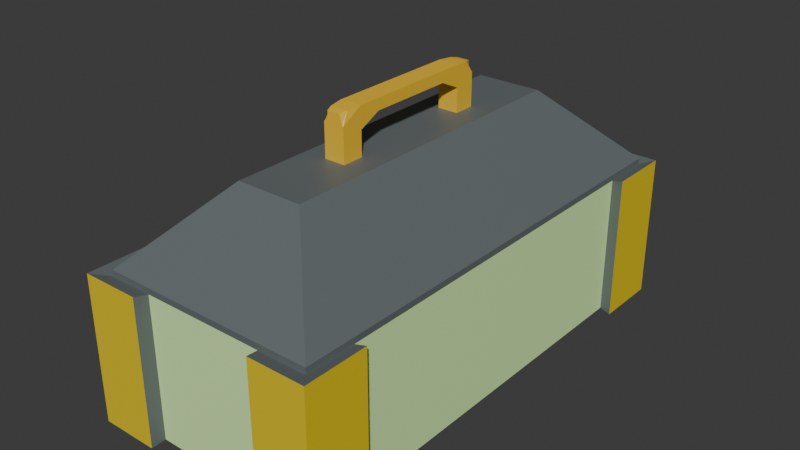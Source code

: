 # Source: kepala_kotak.blend  (saved by Blender 5.0.118; exported with 4.5.12 LTS)
import bpy
from mathutils import Matrix  # noqa: F401  (used for matrix-valued properties, if any)

bpy.ops.wm.read_factory_settings(use_empty=True)
scene = bpy.context.scene
scene.name = 'Scene'

# ---- collections
col_collection = bpy.data.collections.new('Collection'); scene.collection.children.link(col_collection)
col_collection_2 = bpy.data.collections.new('Collection 2'); scene.collection.children.link(col_collection_2)

# ---- materials (node trees are filled in below, after node groups)
mat_material_001 = bpy.data.materials.new('Material.001')
mat_material_001.use_backface_culling_lightprobe_volume = False
mat_material_002 = bpy.data.materials.new('Material.002')
mat_material_002.use_backface_culling_lightprobe_volume = False
mat_material_003 = bpy.data.materials.new('Material.003')
mat_material_003.use_backface_culling_lightprobe_volume = False
mat_gagang = bpy.data.materials.new('gagang')
mat_gagang.use_backface_culling_lightprobe_volume = False

# ---- material node trees
mat_material_001.use_nodes = True; mat_material_001.node_tree.nodes.clear()
_N = mat_material_001.node_tree.nodes; _L = mat_material_001.node_tree.links
n0 = _N.new('ShaderNodeBsdfPrincipled'); n0.name = 'Principled BSDF'; n0.location = (-200, 100)
n0.inputs[0].default_value = (0.1306, 0.1516, 0.1542, 1.0)
n1 = _N.new('ShaderNodeOutputMaterial'); n1.name = 'Material Output'; n1.location = (200, 100)
_L.new(n0.outputs[0], n1.inputs[0])
n1.is_active_output = True
mat_material_002.use_nodes = True; mat_material_002.node_tree.nodes.clear()
_N = mat_material_002.node_tree.nodes; _L = mat_material_002.node_tree.links
n0 = _N.new('ShaderNodeBsdfPrincipled'); n0.name = 'Principled BSDF'; n0.location = (-200, 100)
n0.inputs[0].default_value = (0.699, 1.0, 0.436, 1.0)
n1 = _N.new('ShaderNodeOutputMaterial'); n1.name = 'Material Output'; n1.location = (200, 100)
_L.new(n0.outputs[0], n1.inputs[0])
n1.is_active_output = True
mat_material_003.use_nodes = True; mat_material_003.node_tree.nodes.clear()
_N = mat_material_003.node_tree.nodes; _L = mat_material_003.node_tree.links
n0 = _N.new('ShaderNodeBsdfPrincipled'); n0.name = 'Principled BSDF'; n0.location = (-200, 100)
n0.inputs[0].default_value = (0.8001, 0.5982, 0.009945, 1.0)
n1 = _N.new('ShaderNodeOutputMaterial'); n1.name = 'Material Output'; n1.location = (200, 100)
_L.new(n0.outputs[0], n1.inputs[0])
n1.is_active_output = True
mat_gagang.use_nodes = True; mat_gagang.node_tree.nodes.clear()
_N = mat_gagang.node_tree.nodes; _L = mat_gagang.node_tree.links
n0 = _N.new('ShaderNodeBsdfPrincipled'); n0.name = 'Principled BSDF'; n0.location = (-200, 100)
n0.inputs[0].default_value = (0.9047, 0.552, 0.02956, 1.0)
n1 = _N.new('ShaderNodeOutputMaterial'); n1.name = 'Material Output'; n1.location = (200, 100)
_L.new(n0.outputs[0], n1.inputs[0])
n1.is_active_output = True

# ---- world
world_world = bpy.data.worlds.new('World'); scene.world = world_world
world_world.use_nodes = True; world_world.node_tree.nodes.clear()
_N = world_world.node_tree.nodes; _L = world_world.node_tree.links
n0 = _N.new('ShaderNodeOutputWorld'); n0.name = 'World Output'; n0.location = (200, 100)
n1 = _N.new('ShaderNodeBackground'); n1.name = 'Background'; n1.location = (-200, 100)
n1.inputs[0].default_value = (0.05088, 0.05088, 0.05088, 1.0)
_L.new(n1.outputs[0], n0.inputs[0])
n0.is_active_output = True
world_world.color = (0.05088, 0.05088, 0.05088)
world_world.sun_shadow_jitter_overblur = 0.0

# ---- meshes
me_plane = bpy.data.meshes.new('Plane')
me_plane.from_pydata([(0.4468, 1.977, 2.085), (-1.452, 3.162, 1.0), (0.4468, 1.977, 2.085), (1.452, 3.162, 1.0), (-1.452, 2.479, 1.081), (-1.452, 3.162, -0.9059), (-1.058, 2.282, -0.8582), (1.452, 3.162, -0.9059), (-1.358, 3.068, -1.0), (1.358, 2.432, -1.0), (1.358, 3.068, -1.0), (-1.058, 2.282, -1.0), (1.452, 2.479, -0.9059), (-1.358, 2.432, -1.0), (-1.358, 3.068, -1.0), (-1.058, 2.768, -1.0), (1.452, 2.479, 1.0), (-0.4468, 1.977, 2.085), (1.358, 3.068, -1.0), (1.058, 2.768, -1.0), (-1.058, 2.768, -0.8582), (1.452, 2.479, 1.081), (1.058, 2.768, -0.8582), (-0.4468, 1.977, 2.085), (1.058, 2.282, -0.8582), (1.058, 2.282, -1.0), (-0.4468, 2.157, 2.085), (-1.452, 3.162, 1.081), (0.4468, 2.157, 2.085), (1.452, 3.162, 1.081), (-1.358, 2.432, -1.0), (1.358, 2.432, -1.0), (-1.452, 2.479, -0.9059), (-0.4468, 2.157, 2.085), (0.4468, 2.157, 2.085), (-1.452, 2.479, 1.0), (-1.452, 0.0, 1.0), (1.452, 0.0, 1.0), (-1.358, 0.0, -1.0), (-1.452, 0.0, -0.9059), (1.358, 0.0, -1.0), (1.452, 0.0, -0.9059), (-1.058, 0.0, -1.0), (-1.358, 0.0, -1.0), (1.058, 0.0, -1.0), (1.358, 0.0, -1.0), (-1.058, 0.0, -0.8582), (1.058, 0.0, -0.8582), (-0.4468, 0.0, 2.085), (-1.452, 0.0, 1.081), (0.4468, 0.0, 2.085), (1.452, 0.0, 1.081), (-0.4468, 0.0, 2.085), (0.4468, 0.0, 2.085), (0.8324, 3.34, 1.036), (-0.2523, 3.068, -1.0), (-1.671, 3.34, 1.036), (-0.2523, 2.768, -1.0), (-0.2523, 3.068, -1.0), (-0.2523, 2.768, -0.8582), (-0.2523, 2.282, -0.8582), (-0.2523, 2.157, 2.085), (-1.671, 2.462, 1.036), (-0.2523, 2.157, 2.085), (-0.2523, 0.0, 2.085), (-0.2523, 0.0, -0.8582), (0.8015, 3.162, 1.0), (0.6045, 2.768, -0.8582), (0.6045, 2.768, -1.0), (0.8015, 3.162, -0.9059), (0.7545, 3.068, -1.0), (0.7545, 3.068, -1.0), (0.2991, 1.977, 2.085), (0.2991, 2.157, 2.085), (0.2991, 2.157, 2.085), (0.2991, 0.0, 2.085), (0.6045, 2.282, -0.8582), (0.8015, 3.162, 1.081), (0.6045, 0.0, -0.8582), (-0.3496, 1.977, 2.085), (-0.8049, 3.068, -1.0), (-0.8049, 3.068, -1.0), (-0.852, 3.162, -0.9059), (-0.852, 3.162, 1.0), (-0.655, 2.768, -1.0), (-0.655, 2.768, -0.8582), (-0.655, 2.282, -0.8582), (-0.852, 3.162, 1.081), (-0.655, 0.0, -0.8582), (-0.3496, 2.157, 2.085), (-0.3496, 2.157, 2.085), (-0.3496, 0.0, 2.085), (1.605, 3.34, 1.036), (-1.671, 2.462, -0.9423), (-1.671, 3.34, -0.9423), (0.8324, 3.34, -0.9423), (1.605, 3.34, -0.9423), (1.605, 2.462, 1.036), (1.605, 2.462, -0.9423), (-0.8842, 3.34, -0.9423), (-0.8842, 3.34, 1.036), (-0.2523, 1.977, 2.085), (0.2991, 1.977, 2.085), (0.2991, 0.0, 2.085), (0.4468, -1.977, 2.085), (-1.452, -3.162, 1.0), (0.4468, -1.977, 2.085), (1.452, -3.162, 1.0), (-1.452, -2.479, 1.081), (-1.452, -3.162, -0.9059), (-1.058, -2.282, -0.8582), (1.452, -3.162, -0.9059), (-1.358, -3.068, -1.0), (1.358, -2.432, -1.0), (1.358, -3.068, -1.0), (-1.058, -2.282, -1.0), (1.452, -2.479, -0.9059), (-1.358, -2.432, -1.0), (-1.358, -3.068, -1.0), (-1.058, -2.768, -1.0), (1.452, -2.479, 1.0), (-0.4468, -1.977, 2.085), (1.358, -3.068, -1.0), (1.058, -2.768, -1.0), (-1.058, -2.768, -0.8582), (1.452, -2.479, 1.081), (1.058, -2.768, -0.8582), (-0.4468, -1.977, 2.085), (1.058, -2.282, -0.8582), (1.058, -2.282, -1.0), (-0.4468, -2.157, 2.085), (-1.452, -3.162, 1.081), (0.4468, -2.157, 2.085), (1.452, -3.162, 1.081), (-1.358, -2.432, -1.0), (1.358, -2.432, -1.0), (-1.452, -2.479, -0.9059), (-0.4468, -2.157, 2.085), (0.4468, -2.157, 2.085), (-1.452, -2.479, 1.0), (0.8324, -3.34, 1.036), (-0.2523, -3.068, -1.0), (-1.671, -3.34, 1.036), (-0.2523, -2.768, -1.0), (-0.2523, -3.068, -1.0), (-0.2523, -2.768, -0.8582), (-0.2523, -2.282, -0.8582), (-0.2523, -2.157, 2.085), (-1.671, -2.462, 1.036), (-0.2523, -2.157, 2.085), (0.8015, -3.162, 1.0), (0.6045, -2.768, -0.8582), (0.6045, -2.768, -1.0), (0.8015, -3.162, -0.9059), (0.7545, -3.068, -1.0), (0.7545, -3.068, -1.0), (0.2991, -1.977, 2.085), (0.2991, -2.157, 2.085), (0.2991, -2.157, 2.085), (0.6045, -2.282, -0.8582), (0.8015, -3.162, 1.081), (-0.3496, -1.977, 2.085), (-0.8049, -3.068, -1.0), (-0.8049, -3.068, -1.0), (-0.852, -3.162, -0.9059), (-0.852, -3.162, 1.0), (-0.655, -2.768, -1.0), (-0.655, -2.768, -0.8582), (-0.655, -2.282, -0.8582), (-0.852, -3.162, 1.081), (-0.3496, -2.157, 2.085), (-0.3496, -2.157, 2.085), (1.605, -3.34, 1.036), (-1.671, -2.462, -0.9423), (-1.671, -3.34, -0.9423), (0.8324, -3.34, -0.9423), (1.605, -3.34, -0.9423), (1.605, -2.462, 1.036), (1.605, -2.462, -0.9423), (-0.8842, -3.34, -0.9423), (-0.8842, -3.34, 1.036), (-0.2523, -1.977, 2.085), (0.2991, -1.977, 2.085), (0.1401, 0.0001266, 2.697), (0.1401, 0.0001266, 2.547), (-0.1401, 0.0001266, 2.697), (-0.1401, 0.0001266, 2.547), (0.1401, -0.5742, 2.697), (-0.1401, -0.5742, 2.547), (0.1401, -0.5742, 2.547), (-0.1401, -0.5742, 2.697), (0.1401, -0.8626, 2.697), (-0.1401, -0.8626, 2.409), (0.1401, -0.8626, 2.409), (-0.1401, -0.8626, 2.697), (0.1401, 0.5757, 2.547), (-0.1401, 0.5757, 2.697), (0.1401, 0.5757, 2.697), (-0.1401, 0.5757, 2.547), (0.1401, 0.8635, 2.409), (-0.1401, 0.8635, 2.697), (0.1401, 0.8635, 2.697), (-0.1401, 0.8635, 2.409), (0.1401, 0.8635, 1.982), (0.1401, 1.151, 1.982), (-0.1401, 1.151, 1.982), (-0.1401, -0.8626, 1.982), (-0.1401, -1.151, 1.982), (0.1401, -1.151, 1.982), (0.1401, -0.8626, 1.982), (-0.1401, 0.8635, 1.982), (0.1401, -0.8723, 2.697), (0.1401, -1.151, 2.529), (0.1401, 0.8726, 2.697), (0.1401, 1.151, 2.529), (-0.1401, -0.8723, 2.697), (-0.1401, -1.151, 2.529), (-0.1401, 0.8726, 2.697), (-0.1401, 1.151, 2.529), (0.08493, -1.151, 2.667), (0.1172, -1.061, 2.684), (0.08493, -1.151, 2.577), (0.1213, -1.151, 2.55), (0.08493, 1.151, 2.667), (0.1172, 1.061, 2.684), (0.08493, 1.151, 2.577), (0.1213, 1.151, 2.55), (-0.08493, -1.151, 2.667), (-0.1172, -1.061, 2.684), (-0.08493, -1.151, 2.577), (-0.1213, -1.151, 2.55), (-0.08493, 1.151, 2.667), (-0.1172, 1.061, 2.684), (-0.08493, 1.151, 2.577), (-0.1213, 1.151, 2.55)], [], [(71, 58, 55, 70), (81, 8, 5, 82), (31, 10, 7, 12), (57, 68, 67, 59, 85, 84), (83, 82, 99, 100), (61, 73, 77, 87, 89), (35, 1, 56, 62), (90, 63, 61, 89), (84, 15, 14, 80), (25, 19, 18, 9), (85, 59, 60, 86), (68, 19, 22, 67), (86, 60, 65, 88), (80, 14, 8, 81), (9, 18, 10, 31), (40, 31, 12, 41), (11, 15, 20, 6), (39, 36, 35, 32), (44, 25, 9, 45), (23, 33, 27, 4), (73, 34, 29, 77), (45, 9, 31, 40), (42, 11, 6, 46), (48, 23, 4, 49), (37, 16, 21, 51), (52, 17, 23, 48), (83, 1, 27, 87), (16, 3, 29, 21), (17, 26, 33, 23), (74, 28, 34, 73), (28, 0, 2, 34), (90, 26, 17, 79), (0, 53, 50, 2), (1, 35, 4, 27), (34, 2, 21, 29), (79, 17, 52, 91), (35, 36, 49, 4), (2, 50, 51, 21), (19, 25, 24, 22), (25, 44, 47, 24), (67, 22, 24, 76), (76, 24, 47, 78), (14, 30, 13, 8), (30, 43, 38, 13), (15, 11, 30, 14), (11, 42, 43, 30), (12, 16, 37, 41), (7, 69, 95, 96), (8, 13, 32, 5), (13, 38, 39, 32), (83, 66, 69, 82), (68, 57, 58, 71), (55, 81, 82, 69, 70), (93, 62, 56, 94), (10, 70, 69, 7), (19, 68, 71, 18), (60, 76, 78, 65), (59, 67, 76, 60), (63, 74, 73, 61), (5, 32, 93, 94), (94, 56, 100, 99), (0, 102, 75, 53), (28, 74, 102, 0), (96, 92, 97, 98), (3, 66, 77, 29), (18, 71, 70, 10), (16, 12, 98, 97), (15, 84, 85, 20), (72, 101, 79, 91, 64, 103), (82, 5, 94, 99), (58, 80, 81, 55), (6, 86, 88, 46), (20, 85, 86, 6), (57, 84, 80, 58), (26, 90, 89, 33), (33, 89, 87, 27), (95, 54, 92, 96), (83, 87, 77, 66), (66, 3, 92, 54), (69, 66, 54, 95), (1, 83, 100, 56), (12, 7, 96, 98), (3, 16, 97, 92), (32, 35, 62, 93), (72, 102, 101), (75, 103, 64), (72, 103, 75, 102), (63, 90, 79, 101, 102, 74), (155, 154, 141, 144), (163, 164, 109, 112), (135, 116, 111, 114), (143, 166, 167, 145, 151, 152), (165, 180, 179, 164), (147, 170, 169, 160, 157), (139, 148, 142, 105), (171, 170, 147, 149), (166, 162, 118, 119), (129, 113, 122, 123), (167, 168, 146, 145), (152, 151, 126, 123), (168, 88, 65, 146), (162, 163, 112, 118), (113, 135, 114, 122), (40, 41, 116, 135), (115, 110, 124, 119), (39, 136, 139, 36), (44, 45, 113, 129), (127, 108, 131, 137), (157, 160, 133, 138), (45, 40, 135, 113), (42, 46, 110, 115), (48, 49, 108, 127), (37, 51, 125, 120), (52, 48, 127, 121), (165, 169, 131, 105), (120, 125, 133, 107), (121, 127, 137, 130), (158, 157, 138, 132), (132, 138, 106, 104), (171, 161, 121, 130), (104, 106, 50, 53), (105, 131, 108, 139), (138, 133, 125, 106), (161, 91, 52, 121), (139, 108, 49, 36), (106, 125, 51, 50), (123, 126, 128, 129), (129, 128, 47, 44), (151, 159, 128, 126), (159, 78, 47, 128), (118, 112, 117, 134), (134, 117, 38, 43), (119, 118, 134, 115), (115, 134, 43, 42), (116, 41, 37, 120), (111, 176, 175, 153), (112, 109, 136, 117), (117, 136, 39, 38), (165, 164, 153, 150), (152, 155, 144, 143), (141, 154, 153, 164, 163), (173, 174, 142, 148), (114, 111, 153, 154), (123, 122, 155, 152), (146, 65, 78, 159), (145, 146, 159, 151), (149, 147, 157, 158), (109, 174, 173, 136), (174, 179, 180, 142), (104, 53, 75, 182), (132, 104, 182, 158), (176, 178, 177, 172), (107, 133, 160, 150), (122, 114, 154, 155), (120, 177, 178, 116), (119, 124, 167, 166), (156, 103, 64, 91, 161, 181), (164, 179, 174, 109), (144, 141, 163, 162), (110, 46, 88, 168), (124, 110, 168, 167), (143, 144, 162, 166), (130, 137, 170, 171), (137, 131, 169, 170), (175, 176, 172, 140), (165, 150, 160, 169), (150, 140, 172, 107), (153, 175, 140, 150), (105, 142, 180, 165), (116, 178, 176, 111), (107, 172, 177, 120), (136, 173, 148, 139), (156, 181, 182), (156, 182, 75, 103), (149, 158, 182, 181, 161, 171), (198, 195, 184, 186), (197, 196, 185, 183), (196, 198, 186, 185), (187, 189, 184, 183), (191, 193, 189, 187), (186, 184, 189, 188), (183, 185, 190, 187), (185, 186, 188, 190), (188, 189, 193, 192), (187, 190, 194, 191), (190, 188, 192, 194), (200, 202, 198, 196), (201, 200, 196, 197), (202, 199, 195, 198), (183, 184, 195, 197), (199, 202, 210, 203), (197, 195, 199, 201), (206, 209, 208, 207), (205, 204, 203, 210), (192, 193, 209, 206), (211, 212, 193, 191), (191, 194, 215, 211), (193, 212, 208, 209), (212, 216, 207, 208), (213, 217, 200, 201), (201, 199, 214, 213), (214, 199, 203, 204), (218, 214, 204, 205), (194, 192, 216, 215), (216, 192, 206, 207), (217, 218, 202, 200), (202, 218, 205, 210), (219, 221, 222, 220), (225, 223, 224, 226), (223, 231, 232, 224), (233, 225, 226, 234), (231, 233, 234, 232), (229, 227, 228, 230), (227, 219, 220, 228), (221, 229, 230, 222), (211, 215, 228, 220), (220, 222, 212, 211), (227, 229, 221, 219), (216, 212, 222, 230), (223, 225, 233, 231), (226, 224, 213, 214), (217, 213, 224, 232), (214, 218, 234, 226), (230, 228, 215, 216), (218, 217, 232, 234)])
me_plane.polygons.foreach_set('material_index', [0, 0, 0, 0, 0, 0, 0, 0, 0, 0, 0, 0, 0, 0, 0, 0, 0, 1, 0, 0, 0, 0, 0, 0, 0, 0, 0, 0, 0, 0, 0, 0, 0, 0, 0, 0, 0, 0, 0, 0, 0, 0, 0, 0, 0, 0, 1, 0, 0, 0, 1, 0, 0, 2, 0, 0, 0, 0, 0, 0, 2, 0, 0, 2, 0, 0, 0, 0, 0, 0, 0, 0, 0, 0, 0, 0, 2, 0, 0, 0, 0, 0, 0, 0, 0, 0, 0, 0, 0, 0, 0, 0, 0, 0, 0, 0, 0, 0, 0, 0, 0, 0, 0, 0, 0, 1, 0, 0, 0, 0, 0, 0, 0, 0, 0, 0, 0, 0, 0, 0, 0, 0, 0, 0, 0, 0, 0, 0, 0, 0, 0, 0, 0, 0, 1, 0, 0, 0, 1, 0, 0, 2, 0, 0, 0, 0, 0, 0, 2, 0, 0, 2, 0, 0, 0, 0, 0, 0, 0, 0, 0, 0, 0, 0, 2, 0, 0, 0, 0, 0, 0, 0, 0, 0, 0, 3, 3, 3, 3, 3, 3, 3, 3, 3, 3, 3, 3, 3, 3, 3, 3, 3, 3, 3, 3, 3, 3, 3, 3, 3, 3, 3, 3, 3, 3, 3, 3, 3, 3, 3, 3, 3, 3, 3, 3, 3, 3, 3, 3, 3, 3, 3, 3, 3, 3])
_uv = me_plane.uv_layers.new(name='UVMap')
_uv.uv.foreach_set('vector', [0.3084, 0.5037, 0.25, 0.5037, 0.25, 0.5037, 0.3084, 0.5037, 0.1916, 0.5037, 0.1331, 0.5037, 0.125, 0.5, 0.1904, 0.5, 0.3669, 0.5644, 0.3669, 0.5037, 0.3865, 0.5, 0.3865, 0.5625, 0.25, 0.5156, 0.2955, 0.5156, 0.2955, 0.5156, 0.25, 0.5156, 0.2045, 0.5156, 0.2045, 0.5156, 0.625, 0.3125, 0.3867, 0.3125, 0.3867, 0.3125, 0.625, 0.3125, 0.75, 0.5397, 0.7308, 0.5397, 0.6875, 0.5, 0.8125, 0.5, 0.7692, 0.5397, 0.625, 0.1875, 0.625, 0.25, 0.625, 0.25, 0.625, 0.1875, 0.7692, 0.5397, 0.75, 0.5397, 0.75, 0.5397, 0.7692, 0.5397, 0.2045, 0.5156, 0.1589, 0.5156, 0.1331, 0.5037, 0.1916, 0.5037, 0.3411, 0.5703, 0.3411, 0.5156, 0.3669, 0.5037, 0.3669, 0.5644, 0.2045, 0.5156, 0.25, 0.5156, 0.25, 0.5703, 0.2045, 0.5703, 0.2955, 0.5156, 0.3411, 0.5156, 0.3411, 0.5156, 0.2955, 0.5156, 0.2045, 0.5703, 0.25, 0.5703, 0.25, 0.625, 0.2045, 0.625, 0.1916, 0.5037, 0.1331, 0.5037, 0.1331, 0.5037, 0.1916, 0.5037, 0.3669, 0.5644, 0.3669, 0.5037, 0.3669, 0.5037, 0.3669, 0.5644, 0.3669, 0.625, 0.3669, 0.5644, 0.3865, 0.5625, 0.3865, 0.625, 0.1589, 0.5703, 0.1589, 0.5156, 0.1589, 0.5156, 0.1589, 0.5703, 0.3868, 0.125, 0.625, 0.125, 0.625, 0.1875, 0.3868, 0.1875, 0.3411, 0.625, 0.3411, 0.5703, 0.3669, 0.5644, 0.3669, 0.625, 0.7885, 0.5824, 0.7885, 0.5397, 0.875, 0.5, 0.875, 0.5625, 0.7308, 0.5397, 0.7115, 0.5397, 0.625, 0.5, 0.6875, 0.5, 0.3669, 0.625, 0.3669, 0.5644, 0.3669, 0.5644, 0.3669, 0.625, 0.1589, 0.625, 0.1589, 0.5703, 0.1589, 0.5703, 0.1589, 0.625, 0.7885, 0.625, 0.7885, 0.5824, 0.875, 0.5625, 0.875, 0.625, 0.625, 0.625, 0.625, 0.5625, 0.625, 0.5625, 0.625, 0.625, 0.7885, 0.625, 0.7885, 0.5824, 0.7885, 0.5824, 0.7885, 0.625, 0.625, 0.3125, 0.625, 0.25, 0.625, 0.25, 0.625, 0.3125, 0.625, 0.5625, 0.625, 0.5, 0.625, 0.5, 0.625, 0.5625, 0.7885, 0.5824, 0.7885, 0.5397, 0.7885, 0.5397, 0.7885, 0.5824, 0.7308, 0.5397, 0.7115, 0.5397, 0.7115, 0.5397, 0.7308, 0.5397, 0.7115, 0.5397, 0.7115, 0.5824, 0.7115, 0.5824, 0.7115, 0.5397, 0.7692, 0.5397, 0.7885, 0.5397, 0.7885, 0.5824, 0.7692, 0.5824, 0.7115, 0.5824, 0.7115, 0.625, 0.7115, 0.625, 0.7115, 0.5824, 0.625, 0.25, 0.625, 0.1875, 0.625, 0.1875, 0.625, 0.25, 0.7115, 0.5397, 0.7115, 0.5824, 0.625, 0.5625, 0.625, 0.5, 0.7692, 0.5824, 0.7885, 0.5824, 0.7885, 0.625, 0.7692, 0.625, 0.625, 0.1875, 0.625, 0.125, 0.625, 0.125, 0.625, 0.1875, 0.7115, 0.5824, 0.7115, 0.625, 0.625, 0.625, 0.625, 0.5625, 0.3411, 0.5156, 0.3411, 0.5703, 0.3411, 0.5703, 0.3411, 0.5156, 0.3411, 0.5703, 0.3411, 0.625, 0.3411, 0.625, 0.3411, 0.5703, 0.2955, 0.5156, 0.3411, 0.5156, 0.3411, 0.5703, 0.2955, 0.5703, 0.2955, 0.5703, 0.3411, 0.5703, 0.3411, 0.625, 0.2955, 0.625, 0.1331, 0.5037, 0.1331, 0.5644, 0.1331, 0.5644, 0.1331, 0.5037, 0.1331, 0.5644, 0.1331, 0.625, 0.1331, 0.625, 0.1331, 0.5644, 0.1589, 0.5156, 0.1589, 0.5703, 0.1331, 0.5644, 0.1331, 0.5037, 0.1589, 0.5703, 0.1589, 0.625, 0.1331, 0.625, 0.1331, 0.5644, 0.3865, 0.5625, 0.625, 0.5625, 0.625, 0.625, 0.3865, 0.625, 0.3865, 0.5, 0.3211, 0.5, 0.3211, 0.5, 0.3865, 0.5, 0.1331, 0.5037, 0.1331, 0.5644, 0.125, 0.5625, 0.125, 0.5, 0.1331, 0.5644, 0.1331, 0.625, 0.125, 0.625, 0.125, 0.5625, 0.625, 0.3125, 0.625, 0.4375, 0.3866, 0.4375, 0.3867, 0.3125, 0.2955, 0.5156, 0.25, 0.5156, 0.25, 0.5037, 0.3084, 0.5037, 0.25, 0.5037, 0.1916, 0.5037, 0.1904, 0.5, 0.3211, 0.5, 0.3084, 0.5037, 0.3868, 0.1875, 0.625, 0.1875, 0.625, 0.25, 0.3868, 0.25, 0.3669, 0.5037, 0.3084, 0.5037, 0.3211, 0.5, 0.3865, 0.5, 0.3411, 0.5156, 0.2955, 0.5156, 0.3084, 0.5037, 0.3669, 0.5037, 0.25, 0.5703, 0.2955, 0.5703, 0.2955, 0.625, 0.25, 0.625, 0.25, 0.5156, 0.2955, 0.5156, 0.2955, 0.5703, 0.25, 0.5703, 0.75, 0.5397, 0.7308, 0.5397, 0.7308, 0.5397, 0.75, 0.5397, 0.125, 0.5, 0.125, 0.5625, 0.125, 0.5625, 0.125, 0.5, 0.3868, 0.25, 0.625, 0.25, 0.625, 0.3125, 0.3867, 0.3125, 0.7115, 0.5824, 0.7308, 0.5824, 0.7308, 0.625, 0.7115, 0.625, 0.7115, 0.5397, 0.7308, 0.5397, 0.7308, 0.5824, 0.7115, 0.5824, 0.3865, 0.5, 0.625, 0.5, 0.625, 0.5625, 0.3865, 0.5625, 0.625, 0.5, 0.625, 0.4375, 0.625, 0.4375, 0.625, 0.5, 0.3669, 0.5037, 0.3084, 0.5037, 0.3084, 0.5037, 0.3669, 0.5037, 0.625, 0.5625, 0.3865, 0.5625, 0.3865, 0.5625, 0.625, 0.5625, 0.1589, 0.5156, 0.2045, 0.5156, 0.2045, 0.5156, 0.1589, 0.5156, 0.7308, 0.5824, 0.75, 0.5824, 0.7692, 0.5824, 0.7692, 0.625, 0.75, 0.625, 0.7308, 0.625, 0.1904, 0.5, 0.125, 0.5, 0.125, 0.5, 0.1904, 0.5, 0.25, 0.5037, 0.1916, 0.5037, 0.1916, 0.5037, 0.25, 0.5037, 0.1589, 0.5703, 0.2045, 0.5703, 0.2045, 0.625, 0.1589, 0.625, 0.1589, 0.5156, 0.2045, 0.5156, 0.2045, 0.5703, 0.1589, 0.5703, 0.25, 0.5156, 0.2045, 0.5156, 0.1916, 0.5037, 0.25, 0.5037, 0.7885, 0.5397, 0.7692, 0.5397, 0.7692, 0.5397, 0.7885, 0.5397, 0.7885, 0.5397, 0.7692, 0.5397, 0.8125, 0.5, 0.875, 0.5, 0.3866, 0.4375, 0.625, 0.4375, 0.625, 0.5, 0.3865, 0.5, 0.625, 0.3125, 0.625, 0.3125, 0.625, 0.4375, 0.625, 0.4375, 0.625, 0.4375, 0.625, 0.5, 0.625, 0.5, 0.625, 0.4375, 0.3866, 0.4375, 0.625, 0.4375, 0.625, 0.4375, 0.3866, 0.4375, 0.625, 0.25, 0.625, 0.3125, 0.625, 0.3125, 0.625, 0.25, 0.3865, 0.5625, 0.3865, 0.5, 0.3865, 0.5, 0.3865, 0.5625, 0.625, 0.5, 0.625, 0.5625, 0.625, 0.5625, 0.625, 0.5, 0.3868, 0.1875, 0.625, 0.1875, 0.625, 0.1875, 0.3868, 0.1875, 0.7308, 0.5824, 0.7308, 0.5824, 0.75, 0.5824, 0.7308, 0.625, 0.7308, 0.625, 0.75, 0.625, 0.7308, 0.5824, 0.7308, 0.625, 0.7308, 0.625, 0.7308, 0.5824, 0.75, 0.5397, 0.7692, 0.5397, 0.7692, 0.5824, 0.75, 0.5824, 0.7308, 0.5824, 0.7308, 0.5397, 0.3084, 0.5037, 0.3084, 0.5037, 0.25, 0.5037, 0.25, 0.5037, 0.1916, 0.5037, 0.1904, 0.5, 0.125, 0.5, 0.1331, 0.5037, 0.3669, 0.5644, 0.3865, 0.5625, 0.3865, 0.5, 0.3669, 0.5037, 0.25, 0.5156, 0.2045, 0.5156, 0.2045, 0.5156, 0.25, 0.5156, 0.2955, 0.5156, 0.2955, 0.5156, 0.625, 0.3125, 0.625, 0.3125, 0.3867, 0.3125, 0.3867, 0.3125, 0.75, 0.5397, 0.7692, 0.5397, 0.8125, 0.5, 0.6875, 0.5, 0.7308, 0.5397, 0.625, 0.1875, 0.625, 0.1875, 0.625, 0.25, 0.625, 0.25, 0.7692, 0.5397, 0.7692, 0.5397, 0.75, 0.5397, 0.75, 0.5397, 0.2045, 0.5156, 0.1916, 0.5037, 0.1331, 0.5037, 0.1589, 0.5156, 0.3411, 0.5703, 0.3669, 0.5644, 0.3669, 0.5037, 0.3411, 0.5156, 0.2045, 0.5156, 0.2045, 0.5703, 0.25, 0.5703, 0.25, 0.5156, 0.2955, 0.5156, 0.2955, 0.5156, 0.3411, 0.5156, 0.3411, 0.5156, 0.2045, 0.5703, 0.2045, 0.625, 0.25, 0.625, 0.25, 0.5703, 0.1916, 0.5037, 0.1916, 0.5037, 0.1331, 0.5037, 0.1331, 0.5037, 0.3669, 0.5644, 0.3669, 0.5644, 0.3669, 0.5037, 0.3669, 0.5037, 0.3669, 0.625, 0.3865, 0.625, 0.3865, 0.5625, 0.3669, 0.5644, 0.1589, 0.5703, 0.1589, 0.5703, 0.1589, 0.5156, 0.1589, 0.5156, 0.3868, 0.125, 0.3868, 0.1875, 0.625, 0.1875, 0.625, 0.125, 0.3411, 0.625, 0.3669, 0.625, 0.3669, 0.5644, 0.3411, 0.5703, 0.7885, 0.5824, 0.875, 0.5625, 0.875, 0.5, 0.7885, 0.5397, 0.7308, 0.5397, 0.6875, 0.5, 0.625, 0.5, 0.7115, 0.5397, 0.3669, 0.625, 0.3669, 0.625, 0.3669, 0.5644, 0.3669, 0.5644, 0.1589, 0.625, 0.1589, 0.625, 0.1589, 0.5703, 0.1589, 0.5703, 0.7885, 0.625, 0.875, 0.625, 0.875, 0.5625, 0.7885, 0.5824, 0.625, 0.625, 0.625, 0.625, 0.625, 0.5625, 0.625, 0.5625, 0.7885, 0.625, 0.7885, 0.625, 0.7885, 0.5824, 0.7885, 0.5824, 0.625, 0.3125, 0.625, 0.3125, 0.625, 0.25, 0.625, 0.25, 0.625, 0.5625, 0.625, 0.5625, 0.625, 0.5, 0.625, 0.5, 0.7885, 0.5824, 0.7885, 0.5824, 0.7885, 0.5397, 0.7885, 0.5397, 0.7308, 0.5397, 0.7308, 0.5397, 0.7115, 0.5397, 0.7115, 0.5397, 0.7115, 0.5397, 0.7115, 0.5397, 0.7115, 0.5824, 0.7115, 0.5824, 0.7692, 0.5397, 0.7692, 0.5824, 0.7885, 0.5824, 0.7885, 0.5397, 0.7115, 0.5824, 0.7115, 0.5824, 0.7115, 0.625, 0.7115, 0.625, 0.625, 0.25, 0.625, 0.25, 0.625, 0.1875, 0.625, 0.1875, 0.7115, 0.5397, 0.625, 0.5, 0.625, 0.5625, 0.7115, 0.5824, 0.7692, 0.5824, 0.7692, 0.625, 0.7885, 0.625, 0.7885, 0.5824, 0.625, 0.1875, 0.625, 0.1875, 0.625, 0.125, 0.625, 0.125, 0.7115, 0.5824, 0.625, 0.5625, 0.625, 0.625, 0.7115, 0.625, 0.3411, 0.5156, 0.3411, 0.5156, 0.3411, 0.5703, 0.3411, 0.5703, 0.3411, 0.5703, 0.3411, 0.5703, 0.3411, 0.625, 0.3411, 0.625, 0.2955, 0.5156, 0.2955, 0.5703, 0.3411, 0.5703, 0.3411, 0.5156, 0.2955, 0.5703, 0.2955, 0.625, 0.3411, 0.625, 0.3411, 0.5703, 0.1331, 0.5037, 0.1331, 0.5037, 0.1331, 0.5644, 0.1331, 0.5644, 0.1331, 0.5644, 0.1331, 0.5644, 0.1331, 0.625, 0.1331, 0.625, 0.1589, 0.5156, 0.1331, 0.5037, 0.1331, 0.5644, 0.1589, 0.5703, 0.1589, 0.5703, 0.1331, 0.5644, 0.1331, 0.625, 0.1589, 0.625, 0.3865, 0.5625, 0.3865, 0.625, 0.625, 0.625, 0.625, 0.5625, 0.3865, 0.5, 0.3865, 0.5, 0.3211, 0.5, 0.3211, 0.5, 0.1331, 0.5037, 0.125, 0.5, 0.125, 0.5625, 0.1331, 0.5644, 0.1331, 0.5644, 0.125, 0.5625, 0.125, 0.625, 0.1331, 0.625, 0.625, 0.3125, 0.3867, 0.3125, 0.3866, 0.4375, 0.625, 0.4375, 0.2955, 0.5156, 0.3084, 0.5037, 0.25, 0.5037, 0.25, 0.5156, 0.25, 0.5037, 0.3084, 0.5037, 0.3211, 0.5, 0.1904, 0.5, 0.1916, 0.5037, 0.3868, 0.1875, 0.3868, 0.25, 0.625, 0.25, 0.625, 0.1875, 0.3669, 0.5037, 0.3865, 0.5, 0.3211, 0.5, 0.3084, 0.5037, 0.3411, 0.5156, 0.3669, 0.5037, 0.3084, 0.5037, 0.2955, 0.5156, 0.25, 0.5703, 0.25, 0.625, 0.2955, 0.625, 0.2955, 0.5703, 0.25, 0.5156, 0.25, 0.5703, 0.2955, 0.5703, 0.2955, 0.5156, 0.75, 0.5397, 0.75, 0.5397, 0.7308, 0.5397, 0.7308, 0.5397, 0.125, 0.5, 0.125, 0.5, 0.125, 0.5625, 0.125, 0.5625, 0.3868, 0.25, 0.3867, 0.3125, 0.625, 0.3125, 0.625, 0.25, 0.7115, 0.5824, 0.7115, 0.625, 0.7308, 0.625, 0.7308, 0.5824, 0.7115, 0.5397, 0.7115, 0.5824, 0.7308, 0.5824, 0.7308, 0.5397, 0.3865, 0.5, 0.3865, 0.5625, 0.625, 0.5625, 0.625, 0.5, 0.625, 0.5, 0.625, 0.5, 0.625, 0.4375, 0.625, 0.4375, 0.3669, 0.5037, 0.3669, 0.5037, 0.3084, 0.5037, 0.3084, 0.5037, 0.625, 0.5625, 0.625, 0.5625, 0.3865, 0.5625, 0.3865, 0.5625, 0.1589, 0.5156, 0.1589, 0.5156, 0.2045, 0.5156, 0.2045, 0.5156, 0.7308, 0.5824, 0.7308, 0.625, 0.75, 0.625, 0.7692, 0.625, 0.7692, 0.5824, 0.75, 0.5824, 0.1904, 0.5, 0.1904, 0.5, 0.125, 0.5, 0.125, 0.5, 0.25, 0.5037, 0.25, 0.5037, 0.1916, 0.5037, 0.1916, 0.5037, 0.1589, 0.5703, 0.1589, 0.625, 0.2045, 0.625, 0.2045, 0.5703, 0.1589, 0.5156, 0.1589, 0.5703, 0.2045, 0.5703, 0.2045, 0.5156, 0.25, 0.5156, 0.25, 0.5037, 0.1916, 0.5037, 0.2045, 0.5156, 0.7885, 0.5397, 0.7885, 0.5397, 0.7692, 0.5397, 0.7692, 0.5397, 0.7885, 0.5397, 0.875, 0.5, 0.8125, 0.5, 0.7692, 0.5397, 0.3866, 0.4375, 0.3865, 0.5, 0.625, 0.5, 0.625, 0.4375, 0.625, 0.3125, 0.625, 0.4375, 0.625, 0.4375, 0.625, 0.3125, 0.625, 0.4375, 0.625, 0.4375, 0.625, 0.5, 0.625, 0.5, 0.3866, 0.4375, 0.3866, 0.4375, 0.625, 0.4375, 0.625, 0.4375, 0.625, 0.25, 0.625, 0.25, 0.625, 0.3125, 0.625, 0.3125, 0.3865, 0.5625, 0.3865, 0.5625, 0.3865, 0.5, 0.3865, 0.5, 0.625, 0.5, 0.625, 0.5, 0.625, 0.5625, 0.625, 0.5625, 0.3868, 0.1875, 0.3868, 0.1875, 0.625, 0.1875, 0.625, 0.1875, 0.7308, 0.5824, 0.75, 0.5824, 0.7308, 0.5824, 0.7308, 0.5824, 0.7308, 0.5824, 0.7308, 0.625, 0.7308, 0.625, 0.75, 0.5397, 0.7308, 0.5397, 0.7308, 0.5824, 0.75, 0.5824, 0.7692, 0.5824, 0.7692, 0.5397, 0.625, 0.5625, 0.875, 0.5625, 0.875, 0.625, 0.625, 0.625, 0.125, 0.5625, 0.375, 0.5625, 0.375, 0.625, 0.125, 0.625, 0.375, 0.5625, 0.625, 0.5625, 0.625, 0.625, 0.375, 0.625, 0.375, 0.06263, 0.625, 0.06263, 0.625, 0.125, 0.375, 0.125, 0.375, 0.03132, 0.625, 0.03132, 0.625, 0.06263, 0.375, 0.06263, 0.625, 0.625, 0.875, 0.625, 0.875, 0.6874, 0.625, 0.6874, 0.125, 0.625, 0.375, 0.625, 0.375, 0.6874, 0.125, 0.6874, 0.375, 0.625, 0.625, 0.625, 0.625, 0.6874, 0.375, 0.6874, 0.625, 0.6874, 0.875, 0.6874, 0.875, 0.7187, 0.625, 0.7187, 0.125, 0.6874, 0.375, 0.6874, 0.375, 0.7187, 0.125, 0.7187, 0.375, 0.6874, 0.625, 0.6874, 0.625, 0.7187, 0.375, 0.7187, 0.375, 0.5312, 0.625, 0.5312, 0.625, 0.5625, 0.375, 0.5625, 0.125, 0.5312, 0.375, 0.5312, 0.375, 0.5625, 0.125, 0.5625, 0.625, 0.5312, 0.875, 0.5312, 0.875, 0.5625, 0.625, 0.5625, 0.375, 0.125, 0.625, 0.125, 0.625, 0.1875, 0.375, 0.1875, 0.875, 0.5312, 0.625, 0.5312, 0.625, 0.5312, 0.875, 0.5312, 0.375, 0.1875, 0.625, 0.1875, 0.625, 0.2188, 0.375, 0.2188, 0.625, 0.7187, 0.875, 0.7187, 0.875, 0.75, 0.625, 0.75, 0.625, 0.5, 0.875, 0.5, 0.875, 0.5312, 0.625, 0.5312, 0.625, 0.7187, 0.875, 0.7187, 0.875, 0.7187, 0.625, 0.7187, 0.375, 0.03026, 0.6287, 8.521e-11, 0.625, 0.03132, 0.375, 0.03132, 0.125, 0.7187, 0.375, 0.7187, 0.375, 0.7328, 0.125, 0.7197, 0.625, 0.03132, 0.6287, 8.521e-11, 0.625, 0.0, 0.625, 0.03132, 0.625, 1.0, 0.6263, 0.75, 0.625, 0.75, 0.625, 1.0, 0.125, 0.5303, 0.375, 0.5172, 0.375, 0.5312, 0.125, 0.5312, 0.375, 0.2188, 0.625, 0.2188, 0.6263, 0.25, 0.375, 0.233, 0.6263, 0.25, 0.625, 0.2188, 0.625, 0.2188, 0.625, 0.25, 0.6263, 0.5, 0.6263, 0.25, 0.625, 0.25, 0.625, 0.5, 0.375, 0.7187, 0.625, 0.7187, 0.6263, 0.75, 0.375, 0.7328, 0.6263, 0.75, 0.625, 0.7187, 0.625, 0.7187, 0.625, 0.75, 0.375, 0.5172, 0.6263, 0.5, 0.625, 0.5312, 0.375, 0.5312, 0.625, 0.5312, 0.6263, 0.5, 0.625, 0.5, 0.625, 0.5312, 0.4242, 0.9508, 0.5758, 0.9508, 0.6082, 0.9832, 0.3955, 0.9795, 0.5758, 0.2992, 0.4242, 0.2992, 0.3955, 0.265, 0.6087, 0.2668, 0.4242, 0.2992, 0.4242, 0.4508, 0.3955, 0.4851, 0.3955, 0.265, 0.5758, 0.4508, 0.5758, 0.2992, 0.6087, 0.2668, 0.6087, 0.4832, 0.4242, 0.4508, 0.5758, 0.4508, 0.6087, 0.4832, 0.3955, 0.4851, 0.5758, 0.7992, 0.4242, 0.7992, 0.3955, 0.7649, 0.6087, 0.7668, 0.4242, 0.7992, 0.4242, 0.9508, 0.3955, 0.9795, 0.3955, 0.7649, 0.5758, 0.9508, 0.5758, 0.7992, 0.6087, 0.7668, 0.6082, 0.9832, 0.375, 1.0, 0.375, 0.7328, 0.3955, 0.7649, 0.3955, 0.9795, 0.3955, 0.9795, 0.6082, 0.9832, 0.625, 1.0, 0.375, 1.0, 0.4242, 0.7992, 0.5758, 0.7992, 0.5758, 0.9508, 0.4242, 0.9508, 0.6263, 0.75, 0.625, 1.0, 0.6082, 0.9832, 0.6087, 0.7668, 0.4242, 0.2992, 0.5758, 0.2992, 0.5758, 0.4508, 0.4242, 0.4508, 0.6087, 0.2668, 0.3955, 0.265, 0.375, 0.233, 0.6263, 0.25, 0.375, 0.5172, 0.375, 0.233, 0.3955, 0.265, 0.3955, 0.4851, 0.6263, 0.25, 0.6263, 0.5, 0.6087, 0.4832, 0.6087, 0.2668, 0.6087, 0.7668, 0.3955, 0.7649, 0.375, 0.7328, 0.6263, 0.75, 0.6263, 0.5, 0.375, 0.5172, 0.3955, 0.4851, 0.6087, 0.4832])
me_plane.materials.append(mat_material_001)
me_plane.materials.append(mat_material_002)
me_plane.materials.append(mat_material_003)
me_plane.materials.append(mat_gagang)
me_plane.update()

# ---- objects
ob_kotak_perkakas = bpy.data.objects.new('kotak perkakas', me_plane)

# ---- transforms, parenting, visibility, modifiers, constraints
ob_kotak_perkakas.location = (0.0, 0.0, 0.08362)
ob_kotak_perkakas.scale = (0.08203, 0.08203, 0.08203)

# ---- collection membership
col_collection.objects.link(ob_kotak_perkakas)

# ---- scene / render settings (as saved in the file)
scene.frame_start = 1; scene.frame_end = 250; scene.frame_set(1)
scene.render.engine = 'BLENDER_EEVEE_NEXT'
scene.render.bake_bias = 0.0
scene.render.bake_samples = 0
bpy.context.view_layer.update()

# ---- added for rendering (the .blend has no active camera and no usable light): camera, sun
cam_auto = bpy.data.cameras.new('AutoCamera')
cam_auto.lens = 50.0
cam_auto.sensor_width = 36.0
cam_auto.clip_end = 1000.0
ob_auto_camera = bpy.data.objects.new('AutoCamera', cam_auto)
scene.collection.objects.link(ob_auto_camera)
ob_auto_camera.location = (0.627832, -0.756637, 0.657632)
ob_auto_camera.rotation_euler = (1.09748, -7.21219e-08, 0.694738)
scene.camera = ob_auto_camera
light_auto_sun = bpy.data.lights.new('AutoSun', 'SUN')
light_auto_sun.energy = 3.0
light_auto_sun.angle = 0.0523599
ob_auto_sun = bpy.data.objects.new('AutoSun', light_auto_sun)
scene.collection.objects.link(ob_auto_sun)
ob_auto_sun.rotation_euler = (0.872665, 0.174533, 0.523599)
bpy.context.view_layer.update()
